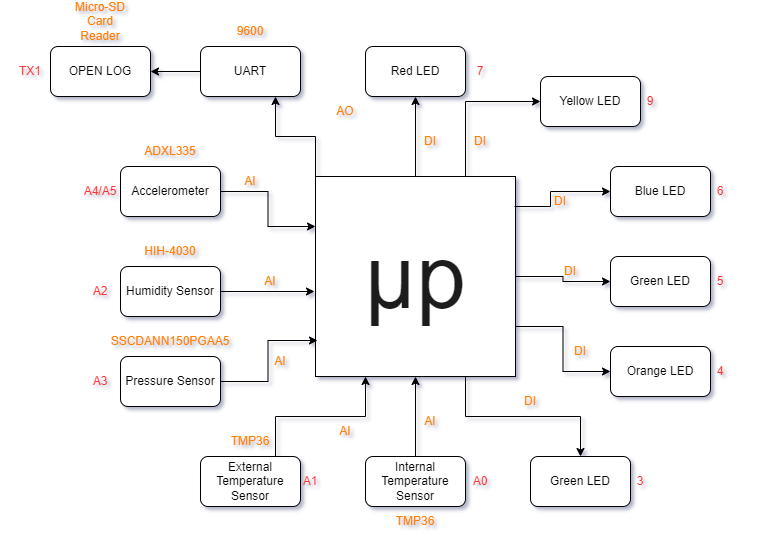

The diagram above was exported from draw.io. Its source (the exported page's mxGraphModel, read from the mxfile embedded in the PNG):
<mxGraphModel dx="1050" dy="522" grid="1" gridSize="10" guides="1" tooltips="1" connect="1" arrows="1" fold="1" page="1" pageScale="1" pageWidth="850" pageHeight="1100" math="0" shadow="0">
  <root>
    <mxCell id="0" />
    <mxCell id="1" parent="0" />
    <mxCell id="lHmLk_-XBFCvbr2bDbrt-30" style="edgeStyle=orthogonalEdgeStyle;rounded=0;orthogonalLoop=1;jettySize=auto;html=1;exitX=0.5;exitY=0;exitDx=0;exitDy=0;entryX=0.5;entryY=1;entryDx=0;entryDy=0;" parent="1" source="lHmLk_-XBFCvbr2bDbrt-3" target="lHmLk_-XBFCvbr2bDbrt-16" edge="1">
      <mxGeometry relative="1" as="geometry" />
    </mxCell>
    <mxCell id="lHmLk_-XBFCvbr2bDbrt-31" style="edgeStyle=orthogonalEdgeStyle;rounded=0;orthogonalLoop=1;jettySize=auto;html=1;exitX=0.75;exitY=0;exitDx=0;exitDy=0;entryX=0;entryY=0.5;entryDx=0;entryDy=0;" parent="1" source="lHmLk_-XBFCvbr2bDbrt-3" target="lHmLk_-XBFCvbr2bDbrt-17" edge="1">
      <mxGeometry relative="1" as="geometry" />
    </mxCell>
    <mxCell id="lHmLk_-XBFCvbr2bDbrt-33" style="edgeStyle=orthogonalEdgeStyle;rounded=0;orthogonalLoop=1;jettySize=auto;html=1;exitX=1;exitY=0.5;exitDx=0;exitDy=0;" parent="1" source="lHmLk_-XBFCvbr2bDbrt-3" target="lHmLk_-XBFCvbr2bDbrt-14" edge="1">
      <mxGeometry relative="1" as="geometry" />
    </mxCell>
    <mxCell id="lHmLk_-XBFCvbr2bDbrt-34" style="edgeStyle=orthogonalEdgeStyle;rounded=0;orthogonalLoop=1;jettySize=auto;html=1;exitX=1;exitY=0.75;exitDx=0;exitDy=0;entryX=0;entryY=0.5;entryDx=0;entryDy=0;" parent="1" source="lHmLk_-XBFCvbr2bDbrt-3" target="lHmLk_-XBFCvbr2bDbrt-13" edge="1">
      <mxGeometry relative="1" as="geometry" />
    </mxCell>
    <mxCell id="lHmLk_-XBFCvbr2bDbrt-35" style="edgeStyle=orthogonalEdgeStyle;rounded=0;orthogonalLoop=1;jettySize=auto;html=1;exitX=0.75;exitY=1;exitDx=0;exitDy=0;entryX=0.5;entryY=0;entryDx=0;entryDy=0;" parent="1" source="lHmLk_-XBFCvbr2bDbrt-3" target="lHmLk_-XBFCvbr2bDbrt-12" edge="1">
      <mxGeometry relative="1" as="geometry" />
    </mxCell>
    <mxCell id="lyxN8ViwAVg8qJaxnVbf-3" style="edgeStyle=orthogonalEdgeStyle;rounded=0;orthogonalLoop=1;jettySize=auto;html=1;exitX=0;exitY=0;exitDx=0;exitDy=0;entryX=0.75;entryY=1;entryDx=0;entryDy=0;" edge="1" parent="1" source="lHmLk_-XBFCvbr2bDbrt-3" target="lyxN8ViwAVg8qJaxnVbf-2">
      <mxGeometry relative="1" as="geometry" />
    </mxCell>
    <mxCell id="lHmLk_-XBFCvbr2bDbrt-3" value="&lt;span style=&quot;color: rgb(31, 31, 31); font-family: &amp;quot;Google Sans&amp;quot;, Roboto, Arial, sans-serif; text-align: left; background-color: rgb(255, 255, 255);&quot;&gt;&lt;font style=&quot;font-size: 90px;&quot;&gt;μp&lt;/font&gt;&lt;/span&gt;" style="whiteSpace=wrap;html=1;aspect=fixed;" parent="1" vertex="1">
      <mxGeometry x="325" y="450" width="200" height="200" as="geometry" />
    </mxCell>
    <mxCell id="lHmLk_-XBFCvbr2bDbrt-4" value="OPEN LOG" style="rounded=1;whiteSpace=wrap;html=1;" parent="1" vertex="1">
      <mxGeometry x="60" y="320" width="100" height="50" as="geometry" />
    </mxCell>
    <mxCell id="lHmLk_-XBFCvbr2bDbrt-28" style="edgeStyle=orthogonalEdgeStyle;rounded=0;orthogonalLoop=1;jettySize=auto;html=1;exitX=1;exitY=0.5;exitDx=0;exitDy=0;entryX=0;entryY=0.25;entryDx=0;entryDy=0;" parent="1" source="lHmLk_-XBFCvbr2bDbrt-6" target="lHmLk_-XBFCvbr2bDbrt-3" edge="1">
      <mxGeometry relative="1" as="geometry" />
    </mxCell>
    <mxCell id="lHmLk_-XBFCvbr2bDbrt-6" value="Accelerometer" style="rounded=1;whiteSpace=wrap;html=1;" parent="1" vertex="1">
      <mxGeometry x="130" y="440" width="100" height="50" as="geometry" />
    </mxCell>
    <mxCell id="lHmLk_-XBFCvbr2bDbrt-7" value="Humidity Sensor" style="rounded=1;whiteSpace=wrap;html=1;" parent="1" vertex="1">
      <mxGeometry x="130" y="540" width="100" height="50" as="geometry" />
    </mxCell>
    <mxCell id="lHmLk_-XBFCvbr2bDbrt-8" value="Pressure Sensor&lt;span style=&quot;color: rgba(0, 0, 0, 0); font-family: monospace; font-size: 0px; text-align: start; text-wrap-mode: nowrap;&quot;&gt;%3CmxGraphModel%3E%3Croot%3E%3CmxCell%20id%3D%220%22%2F%3E%3CmxCell%20id%3D%221%22%20parent%3D%220%22%2F%3E%3CmxCell%20id%3D%222%22%20value%3D%22Humidity%20Sensor%22%20style%3D%22rounded%3D1%3BwhiteSpace%3Dwrap%3Bhtml%3D1%3B%22%20vertex%3D%221%22%20parent%3D%221%22%3E%3CmxGeometry%20x%3D%2270%22%20y%3D%22490%22%20width%3D%22100%22%20height%3D%2250%22%20as%3D%22geometry%22%2F%3E%3C%2FmxCell%3E%3C%2Froot%3E%3C%2FmxGraphModel%3E&lt;/span&gt;" style="rounded=1;whiteSpace=wrap;html=1;" parent="1" vertex="1">
      <mxGeometry x="130" y="630" width="100" height="50" as="geometry" />
    </mxCell>
    <mxCell id="lHmLk_-XBFCvbr2bDbrt-21" style="edgeStyle=orthogonalEdgeStyle;rounded=0;orthogonalLoop=1;jettySize=auto;html=1;exitX=0.75;exitY=0;exitDx=0;exitDy=0;entryX=0.25;entryY=1;entryDx=0;entryDy=0;" parent="1" source="lHmLk_-XBFCvbr2bDbrt-9" target="lHmLk_-XBFCvbr2bDbrt-3" edge="1">
      <mxGeometry relative="1" as="geometry" />
    </mxCell>
    <mxCell id="lHmLk_-XBFCvbr2bDbrt-9" value="External Temperature Sensor" style="rounded=1;whiteSpace=wrap;html=1;" parent="1" vertex="1">
      <mxGeometry x="210" y="730" width="100" height="50" as="geometry" />
    </mxCell>
    <mxCell id="lHmLk_-XBFCvbr2bDbrt-20" style="edgeStyle=orthogonalEdgeStyle;rounded=0;orthogonalLoop=1;jettySize=auto;html=1;exitX=0.5;exitY=0;exitDx=0;exitDy=0;entryX=0.5;entryY=1;entryDx=0;entryDy=0;" parent="1" source="lHmLk_-XBFCvbr2bDbrt-10" target="lHmLk_-XBFCvbr2bDbrt-3" edge="1">
      <mxGeometry relative="1" as="geometry" />
    </mxCell>
    <mxCell id="lHmLk_-XBFCvbr2bDbrt-10" value="Internal Temperature Sensor" style="rounded=1;whiteSpace=wrap;html=1;" parent="1" vertex="1">
      <mxGeometry x="375" y="730" width="100" height="50" as="geometry" />
    </mxCell>
    <mxCell id="lHmLk_-XBFCvbr2bDbrt-12" value="Green LED" style="rounded=1;whiteSpace=wrap;html=1;" parent="1" vertex="1">
      <mxGeometry x="540" y="730" width="100" height="50" as="geometry" />
    </mxCell>
    <mxCell id="lHmLk_-XBFCvbr2bDbrt-13" value="Oran&lt;span style=&quot;color: rgba(0, 0, 0, 0); font-family: monospace; font-size: 0px; text-align: start; text-wrap-mode: nowrap;&quot;&gt;%3CmxGraphModel%3E%3Croot%3E%3CmxCell%20id%3D%220%22%2F%3E%3CmxCell%20id%3D%221%22%20parent%3D%220%22%2F%3E%3CmxCell%20id%3D%222%22%20value%3D%22Blue%20LED%22%20style%3D%22rounded%3D1%3BwhiteSpace%3Dwrap%3Bhtml%3D1%3B%22%20vertex%3D%221%22%20parent%3D%221%22%3E%3CmxGeometry%20x%3D%22550%22%20y%3D%22620%22%20width%3D%22100%22%20height%3D%2250%22%20as%3D%22geometry%22%2F%3E%3C%2FmxCell%3E%3C%2Froot%3E%3C%2FmxGraphModel%3E&lt;/span&gt;ge LED&lt;span style=&quot;color: rgba(0, 0, 0, 0); font-family: monospace; font-size: 0px; text-align: start; text-wrap-mode: nowrap;&quot;&gt;%3CmxGraphModel%3E%3Croot%3E%3CmxCell%20id%3D%220%22%2F%3E%3CmxCell%20id%3D%221%22%20parent%3D%220%22%2F%3E%3CmxCell%20id%3D%222%22%20value%3D%22Blue%20LED%22%20style%3D%22rounded%3D1%3BwhiteSpace%3Dwrap%3Bhtml%3D1%3B%22%20vertex%3D%221%22%20parent%3D%221%22%3E%3CmxGeometry%20x%3D%22550%22%20y%3D%22620%22%20width%3D%22100%22%20height%3D%2250%22%20as%3D%22geometry%22%2F%3E%3C%2FmxCell%3E%3C%2Froot%3E%3C%2FmxGraphModel%3E&lt;/span&gt;" style="rounded=1;whiteSpace=wrap;html=1;" parent="1" vertex="1">
      <mxGeometry x="620" y="620" width="100" height="50" as="geometry" />
    </mxCell>
    <mxCell id="lHmLk_-XBFCvbr2bDbrt-14" value="Green LED" style="rounded=1;whiteSpace=wrap;html=1;" parent="1" vertex="1">
      <mxGeometry x="620" y="530" width="100" height="50" as="geometry" />
    </mxCell>
    <mxCell id="lHmLk_-XBFCvbr2bDbrt-15" value="Blue LED" style="rounded=1;whiteSpace=wrap;html=1;" parent="1" vertex="1">
      <mxGeometry x="620" y="440" width="100" height="50" as="geometry" />
    </mxCell>
    <mxCell id="lHmLk_-XBFCvbr2bDbrt-16" value="Red LED" style="rounded=1;whiteSpace=wrap;html=1;" parent="1" vertex="1">
      <mxGeometry x="375" y="320" width="100" height="50" as="geometry" />
    </mxCell>
    <mxCell id="lHmLk_-XBFCvbr2bDbrt-17" value="Yellow LED" style="rounded=1;whiteSpace=wrap;html=1;" parent="1" vertex="1">
      <mxGeometry x="550" y="350" width="100" height="50" as="geometry" />
    </mxCell>
    <mxCell id="lHmLk_-XBFCvbr2bDbrt-23" style="edgeStyle=orthogonalEdgeStyle;rounded=0;orthogonalLoop=1;jettySize=auto;html=1;exitX=1;exitY=0.5;exitDx=0;exitDy=0;entryX=0.01;entryY=0.82;entryDx=0;entryDy=0;entryPerimeter=0;" parent="1" source="lHmLk_-XBFCvbr2bDbrt-8" target="lHmLk_-XBFCvbr2bDbrt-3" edge="1">
      <mxGeometry relative="1" as="geometry" />
    </mxCell>
    <mxCell id="lHmLk_-XBFCvbr2bDbrt-27" value="" style="endArrow=classic;html=1;rounded=0;exitX=1;exitY=0.5;exitDx=0;exitDy=0;entryX=-0.005;entryY=0.575;entryDx=0;entryDy=0;entryPerimeter=0;" parent="1" source="lHmLk_-XBFCvbr2bDbrt-7" target="lHmLk_-XBFCvbr2bDbrt-3" edge="1">
      <mxGeometry width="50" height="50" relative="1" as="geometry">
        <mxPoint x="40" y="630" as="sourcePoint" />
        <mxPoint x="90" y="580" as="targetPoint" />
      </mxGeometry>
    </mxCell>
    <mxCell id="lHmLk_-XBFCvbr2bDbrt-32" value="" style="endArrow=classic;html=1;rounded=0;entryX=0;entryY=0.5;entryDx=0;entryDy=0;exitX=0.995;exitY=0.15;exitDx=0;exitDy=0;exitPerimeter=0;" parent="1" source="lHmLk_-XBFCvbr2bDbrt-3" target="lHmLk_-XBFCvbr2bDbrt-15" edge="1">
      <mxGeometry width="50" height="50" relative="1" as="geometry">
        <mxPoint x="550" y="500" as="sourcePoint" />
        <mxPoint x="600" y="450" as="targetPoint" />
        <Array as="points">
          <mxPoint x="560" y="480" />
          <mxPoint x="560" y="465" />
        </Array>
      </mxGeometry>
    </mxCell>
    <mxCell id="lHmLk_-XBFCvbr2bDbrt-37" value="&lt;font style=&quot;color: rgb(255, 51, 51);&quot;&gt;9&lt;/font&gt;" style="text;html=1;align=center;verticalAlign=middle;whiteSpace=wrap;rounded=0;" parent="1" vertex="1">
      <mxGeometry x="630" y="360" width="60" height="30" as="geometry" />
    </mxCell>
    <mxCell id="lHmLk_-XBFCvbr2bDbrt-38" value="&lt;font style=&quot;color: rgb(255, 51, 51);&quot;&gt;7&lt;/font&gt;" style="text;html=1;align=center;verticalAlign=middle;whiteSpace=wrap;rounded=0;" parent="1" vertex="1">
      <mxGeometry x="460" y="330" width="60" height="30" as="geometry" />
    </mxCell>
    <mxCell id="lHmLk_-XBFCvbr2bDbrt-39" value="&lt;font style=&quot;color: rgb(255, 128, 0);&quot;&gt;AO&lt;/font&gt;" style="text;html=1;align=center;verticalAlign=middle;whiteSpace=wrap;rounded=0;" parent="1" vertex="1">
      <mxGeometry x="325" y="370" width="60" height="30" as="geometry" />
    </mxCell>
    <mxCell id="lHmLk_-XBFCvbr2bDbrt-40" value="&lt;font color=&quot;#ff3333&quot;&gt;3&lt;/font&gt;" style="text;html=1;align=center;verticalAlign=middle;whiteSpace=wrap;rounded=0;" parent="1" vertex="1">
      <mxGeometry x="620" y="740" width="60" height="30" as="geometry" />
    </mxCell>
    <mxCell id="lHmLk_-XBFCvbr2bDbrt-41" value="&lt;font style=&quot;color: rgb(255, 51, 51);&quot;&gt;4&lt;/font&gt;" style="text;html=1;align=center;verticalAlign=middle;whiteSpace=wrap;rounded=0;" parent="1" vertex="1">
      <mxGeometry x="700" y="630" width="60" height="30" as="geometry" />
    </mxCell>
    <mxCell id="lHmLk_-XBFCvbr2bDbrt-42" value="&lt;font style=&quot;color: rgb(255, 51, 51);&quot;&gt;5&lt;/font&gt;" style="text;html=1;align=center;verticalAlign=middle;whiteSpace=wrap;rounded=0;" parent="1" vertex="1">
      <mxGeometry x="700" y="540" width="60" height="30" as="geometry" />
    </mxCell>
    <mxCell id="lHmLk_-XBFCvbr2bDbrt-43" value="&lt;font style=&quot;color: rgb(255, 51, 51);&quot;&gt;6&lt;/font&gt;" style="text;html=1;align=center;verticalAlign=middle;whiteSpace=wrap;rounded=0;" parent="1" vertex="1">
      <mxGeometry x="700" y="450" width="60" height="30" as="geometry" />
    </mxCell>
    <mxCell id="lHmLk_-XBFCvbr2bDbrt-44" value="&lt;font style=&quot;color: rgb(255, 51, 51);&quot;&gt;TX1&lt;/font&gt;" style="text;html=1;align=center;verticalAlign=middle;whiteSpace=wrap;rounded=0;" parent="1" vertex="1">
      <mxGeometry x="10" y="330" width="60" height="30" as="geometry" />
    </mxCell>
    <mxCell id="lHmLk_-XBFCvbr2bDbrt-45" value="&lt;font style=&quot;color: rgb(255, 51, 51);&quot;&gt;A4/A5&lt;/font&gt;" style="text;html=1;align=center;verticalAlign=middle;whiteSpace=wrap;rounded=0;" parent="1" vertex="1">
      <mxGeometry x="80" y="450" width="60" height="30" as="geometry" />
    </mxCell>
    <mxCell id="lHmLk_-XBFCvbr2bDbrt-46" value="&lt;font style=&quot;color: rgb(255, 51, 51);&quot;&gt;A2&lt;/font&gt;" style="text;html=1;align=center;verticalAlign=middle;whiteSpace=wrap;rounded=0;" parent="1" vertex="1">
      <mxGeometry x="80" y="550" width="60" height="30" as="geometry" />
    </mxCell>
    <mxCell id="lHmLk_-XBFCvbr2bDbrt-47" value="&lt;font color=&quot;#ff3333&quot;&gt;A3&lt;/font&gt;" style="text;html=1;align=center;verticalAlign=middle;whiteSpace=wrap;rounded=0;" parent="1" vertex="1">
      <mxGeometry x="80" y="640" width="60" height="30" as="geometry" />
    </mxCell>
    <mxCell id="lHmLk_-XBFCvbr2bDbrt-48" value="&lt;font style=&quot;color: rgb(255, 51, 51);&quot;&gt;A1&lt;/font&gt;" style="text;html=1;align=center;verticalAlign=middle;whiteSpace=wrap;rounded=0;" parent="1" vertex="1">
      <mxGeometry x="290" y="740" width="60" height="30" as="geometry" />
    </mxCell>
    <mxCell id="lHmLk_-XBFCvbr2bDbrt-49" value="&lt;font style=&quot;color: rgb(255, 51, 51);&quot;&gt;A0&lt;/font&gt;" style="text;html=1;align=center;verticalAlign=middle;whiteSpace=wrap;rounded=0;" parent="1" vertex="1">
      <mxGeometry x="460" y="740" width="60" height="30" as="geometry" />
    </mxCell>
    <mxCell id="lHmLk_-XBFCvbr2bDbrt-52" value="&lt;font color=&quot;#ff8000&quot;&gt;AI&lt;/font&gt;" style="text;html=1;align=center;verticalAlign=middle;whiteSpace=wrap;rounded=0;" parent="1" vertex="1">
      <mxGeometry x="230" y="440" width="60" height="30" as="geometry" />
    </mxCell>
    <mxCell id="lHmLk_-XBFCvbr2bDbrt-53" value="&lt;font color=&quot;#ff8000&quot;&gt;AI&lt;/font&gt;" style="text;html=1;align=center;verticalAlign=middle;whiteSpace=wrap;rounded=0;" parent="1" vertex="1">
      <mxGeometry x="325" y="690" width="60" height="30" as="geometry" />
    </mxCell>
    <mxCell id="lHmLk_-XBFCvbr2bDbrt-54" value="&lt;font color=&quot;#ff8000&quot;&gt;AI&lt;/font&gt;" style="text;html=1;align=center;verticalAlign=middle;whiteSpace=wrap;rounded=0;" parent="1" vertex="1">
      <mxGeometry x="410" y="680" width="60" height="30" as="geometry" />
    </mxCell>
    <mxCell id="lHmLk_-XBFCvbr2bDbrt-55" value="&lt;font color=&quot;#ff8000&quot;&gt;DI&lt;/font&gt;" style="text;html=1;align=center;verticalAlign=middle;whiteSpace=wrap;rounded=0;" parent="1" vertex="1">
      <mxGeometry x="510" y="660" width="60" height="30" as="geometry" />
    </mxCell>
    <mxCell id="lHmLk_-XBFCvbr2bDbrt-56" value="&lt;font color=&quot;#ff8000&quot;&gt;DI&lt;/font&gt;" style="text;html=1;align=center;verticalAlign=middle;whiteSpace=wrap;rounded=0;" parent="1" vertex="1">
      <mxGeometry x="560" y="610" width="60" height="30" as="geometry" />
    </mxCell>
    <mxCell id="lHmLk_-XBFCvbr2bDbrt-57" value="&lt;font color=&quot;#ff8000&quot;&gt;DI&lt;/font&gt;" style="text;html=1;align=center;verticalAlign=middle;whiteSpace=wrap;rounded=0;" parent="1" vertex="1">
      <mxGeometry x="550" y="530" width="60" height="30" as="geometry" />
    </mxCell>
    <mxCell id="lHmLk_-XBFCvbr2bDbrt-58" value="&lt;font color=&quot;#ff8000&quot;&gt;DI&lt;/font&gt;" style="text;html=1;align=center;verticalAlign=middle;whiteSpace=wrap;rounded=0;" parent="1" vertex="1">
      <mxGeometry x="540" y="460" width="60" height="30" as="geometry" />
    </mxCell>
    <mxCell id="lHmLk_-XBFCvbr2bDbrt-59" value="&lt;font color=&quot;#ff8000&quot;&gt;DI&lt;/font&gt;" style="text;html=1;align=center;verticalAlign=middle;whiteSpace=wrap;rounded=0;" parent="1" vertex="1">
      <mxGeometry x="460" y="400" width="60" height="30" as="geometry" />
    </mxCell>
    <mxCell id="lHmLk_-XBFCvbr2bDbrt-60" value="&lt;font color=&quot;#ff8000&quot;&gt;DI&lt;/font&gt;" style="text;html=1;align=center;verticalAlign=middle;whiteSpace=wrap;rounded=0;" parent="1" vertex="1">
      <mxGeometry x="410" y="400" width="60" height="30" as="geometry" />
    </mxCell>
    <mxCell id="lHmLk_-XBFCvbr2bDbrt-62" value="&lt;font color=&quot;#ff8000&quot;&gt;AI&lt;/font&gt;" style="text;html=1;align=center;verticalAlign=middle;whiteSpace=wrap;rounded=0;" parent="1" vertex="1">
      <mxGeometry x="250" y="540" width="60" height="30" as="geometry" />
    </mxCell>
    <mxCell id="lHmLk_-XBFCvbr2bDbrt-63" value="&lt;font color=&quot;#ff8000&quot;&gt;AI&lt;/font&gt;" style="text;html=1;align=center;verticalAlign=middle;whiteSpace=wrap;rounded=0;" parent="1" vertex="1">
      <mxGeometry x="260" y="620" width="60" height="30" as="geometry" />
    </mxCell>
    <mxCell id="lHmLk_-XBFCvbr2bDbrt-64" value="&lt;font style=&quot;color: rgb(255, 128, 0);&quot;&gt;TMP36&lt;/font&gt;" style="text;html=1;align=center;verticalAlign=middle;whiteSpace=wrap;rounded=0;" parent="1" vertex="1">
      <mxGeometry x="395" y="780" width="60" height="30" as="geometry" />
    </mxCell>
    <mxCell id="lHmLk_-XBFCvbr2bDbrt-65" value="&lt;font style=&quot;color: rgb(255, 128, 0);&quot;&gt;TMP36&lt;/font&gt;" style="text;html=1;align=center;verticalAlign=middle;whiteSpace=wrap;rounded=0;" parent="1" vertex="1">
      <mxGeometry x="230" y="700" width="60" height="30" as="geometry" />
    </mxCell>
    <mxCell id="lHmLk_-XBFCvbr2bDbrt-66" value="&lt;font style=&quot;color: rgb(255, 128, 0);&quot;&gt;SSCDANN150PGAA5&lt;/font&gt;" style="text;html=1;align=center;verticalAlign=middle;whiteSpace=wrap;rounded=0;" parent="1" vertex="1">
      <mxGeometry x="150" y="600" width="60" height="30" as="geometry" />
    </mxCell>
    <mxCell id="lHmLk_-XBFCvbr2bDbrt-67" value="&lt;font style=&quot;color: rgb(255, 128, 0);&quot;&gt;HIH-4030&lt;/font&gt;" style="text;html=1;align=center;verticalAlign=middle;whiteSpace=wrap;rounded=0;" parent="1" vertex="1">
      <mxGeometry x="150" y="510" width="60" height="30" as="geometry" />
    </mxCell>
    <mxCell id="lHmLk_-XBFCvbr2bDbrt-68" value="&lt;font style=&quot;color: rgb(255, 128, 0);&quot;&gt;ADXL335&lt;/font&gt;" style="text;html=1;align=center;verticalAlign=middle;whiteSpace=wrap;rounded=0;" parent="1" vertex="1">
      <mxGeometry x="150" y="410" width="60" height="30" as="geometry" />
    </mxCell>
    <mxCell id="lHmLk_-XBFCvbr2bDbrt-69" value="&lt;font style=&quot;color: rgb(255, 128, 0);&quot;&gt;9600&lt;/font&gt;" style="text;html=1;align=center;verticalAlign=middle;whiteSpace=wrap;rounded=0;" parent="1" vertex="1">
      <mxGeometry x="230" y="290" width="60" height="30" as="geometry" />
    </mxCell>
    <mxCell id="lyxN8ViwAVg8qJaxnVbf-4" style="edgeStyle=orthogonalEdgeStyle;rounded=0;orthogonalLoop=1;jettySize=auto;html=1;exitX=0;exitY=0.5;exitDx=0;exitDy=0;entryX=1;entryY=0.5;entryDx=0;entryDy=0;" edge="1" parent="1" source="lyxN8ViwAVg8qJaxnVbf-2" target="lHmLk_-XBFCvbr2bDbrt-4">
      <mxGeometry relative="1" as="geometry" />
    </mxCell>
    <mxCell id="lyxN8ViwAVg8qJaxnVbf-2" value="UART" style="rounded=1;whiteSpace=wrap;html=1;" vertex="1" parent="1">
      <mxGeometry x="210" y="320" width="100" height="50" as="geometry" />
    </mxCell>
    <mxCell id="lyxN8ViwAVg8qJaxnVbf-5" value="&lt;font style=&quot;color: rgb(255, 128, 0);&quot;&gt;Micro-SD Card Reader&lt;/font&gt;" style="text;html=1;align=center;verticalAlign=middle;whiteSpace=wrap;rounded=0;" vertex="1" parent="1">
      <mxGeometry x="80" y="280" width="60" height="30" as="geometry" />
    </mxCell>
  </root>
</mxGraphModel>